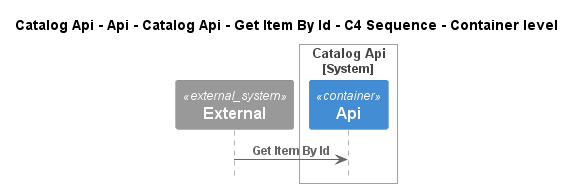

The diagram above was rendered by PlantUML. Its source (embedded in the PNG):
@startuml
!pragma layout smetana
!include ..\..\..\..\..\..\..\..\.c4s\C4_Sequence.puml

title Catalog Api - Api - Catalog Api - Get Item By Id - C4 Sequence - Container level

System_Ext(C4InterFlow.SoftwareSystems.ExternalSystem, "External", "")

System_Boundary(dotnet.eShop.Architecture.SoftwareSystems.CatalogApi, "Catalog Api")
    Container(dotnet.eShop.Architecture.SoftwareSystems.CatalogApi.Containers.Api, "Api", "", "")
Boundary_End()

Rel(C4InterFlow.SoftwareSystems.ExternalSystem, dotnet.eShop.Architecture.SoftwareSystems.CatalogApi.Containers.Api, "Get Item By Id")


@enduml